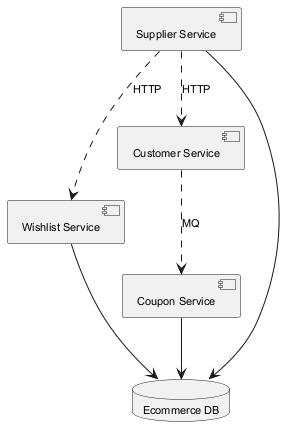

The diagram above was rendered by PlantUML. Its source (embedded in the PNG):
@startuml
skinparam defaultFontSize 11
component "Wishlist Service" as C_WishlistService
component "Supplier Service" as C_SupplierService
component "Coupon Service" as C_CouponService
component "Customer Service" as C_CustomerService
database "Ecommerce DB" as DB_ecommerce
C_WishlistService --> DB_ecommerce
C_SupplierService --> DB_ecommerce
C_CouponService --> DB_ecommerce
C_SupplierService ..> C_CustomerService : HTTP
C_CustomerService ..> C_CouponService : MQ
C_SupplierService ..> C_WishlistService : HTTP
@enduml